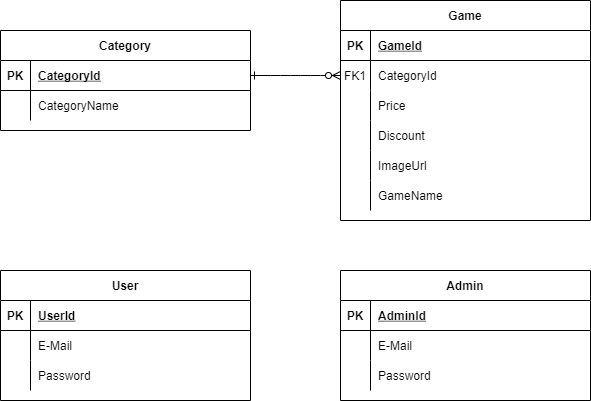

The diagram above was exported from draw.io. Its source (the exported page's mxGraphModel, read from the mxfile embedded in the PNG):
<mxGraphModel dx="997" dy="548" grid="1" gridSize="10" guides="1" tooltips="1" connect="1" arrows="1" fold="1" page="1" pageScale="1" pageWidth="850" pageHeight="1100" math="0" shadow="0" extFonts="Permanent Marker^https://fonts.googleapis.com/css?family=Permanent+Marker">
  <root>
    <mxCell id="0" />
    <mxCell id="1" parent="0" />
    <mxCell id="C-vyLk0tnHw3VtMMgP7b-1" value="" style="edgeStyle=entityRelationEdgeStyle;endArrow=ERzeroToMany;startArrow=ERone;endFill=1;startFill=0;" parent="1" source="C-vyLk0tnHw3VtMMgP7b-24" target="C-vyLk0tnHw3VtMMgP7b-6" edge="1">
      <mxGeometry width="100" height="100" relative="1" as="geometry">
        <mxPoint x="340" y="720" as="sourcePoint" />
        <mxPoint x="440" y="620" as="targetPoint" />
      </mxGeometry>
    </mxCell>
    <mxCell id="C-vyLk0tnHw3VtMMgP7b-2" value="Game" style="shape=table;startSize=30;container=1;collapsible=1;childLayout=tableLayout;fixedRows=1;rowLines=0;fontStyle=1;align=center;resizeLast=1;" parent="1" vertex="1">
      <mxGeometry x="450" y="120" width="250" height="220" as="geometry" />
    </mxCell>
    <mxCell id="C-vyLk0tnHw3VtMMgP7b-3" value="" style="shape=partialRectangle;collapsible=0;dropTarget=0;pointerEvents=0;fillColor=none;points=[[0,0.5],[1,0.5]];portConstraint=eastwest;top=0;left=0;right=0;bottom=1;" parent="C-vyLk0tnHw3VtMMgP7b-2" vertex="1">
      <mxGeometry y="30" width="250" height="30" as="geometry" />
    </mxCell>
    <mxCell id="C-vyLk0tnHw3VtMMgP7b-4" value="PK" style="shape=partialRectangle;overflow=hidden;connectable=0;fillColor=none;top=0;left=0;bottom=0;right=0;fontStyle=1;" parent="C-vyLk0tnHw3VtMMgP7b-3" vertex="1">
      <mxGeometry width="30" height="30" as="geometry">
        <mxRectangle width="30" height="30" as="alternateBounds" />
      </mxGeometry>
    </mxCell>
    <mxCell id="C-vyLk0tnHw3VtMMgP7b-5" value="GameId" style="shape=partialRectangle;overflow=hidden;connectable=0;fillColor=none;top=0;left=0;bottom=0;right=0;align=left;spacingLeft=6;fontStyle=5;" parent="C-vyLk0tnHw3VtMMgP7b-3" vertex="1">
      <mxGeometry x="30" width="220" height="30" as="geometry">
        <mxRectangle width="220" height="30" as="alternateBounds" />
      </mxGeometry>
    </mxCell>
    <mxCell id="C-vyLk0tnHw3VtMMgP7b-6" value="" style="shape=partialRectangle;collapsible=0;dropTarget=0;pointerEvents=0;fillColor=none;points=[[0,0.5],[1,0.5]];portConstraint=eastwest;top=0;left=0;right=0;bottom=0;" parent="C-vyLk0tnHw3VtMMgP7b-2" vertex="1">
      <mxGeometry y="60" width="250" height="30" as="geometry" />
    </mxCell>
    <mxCell id="C-vyLk0tnHw3VtMMgP7b-7" value="FK1" style="shape=partialRectangle;overflow=hidden;connectable=0;fillColor=none;top=0;left=0;bottom=0;right=0;" parent="C-vyLk0tnHw3VtMMgP7b-6" vertex="1">
      <mxGeometry width="30" height="30" as="geometry">
        <mxRectangle width="30" height="30" as="alternateBounds" />
      </mxGeometry>
    </mxCell>
    <mxCell id="C-vyLk0tnHw3VtMMgP7b-8" value="CategoryId" style="shape=partialRectangle;overflow=hidden;connectable=0;fillColor=none;top=0;left=0;bottom=0;right=0;align=left;spacingLeft=6;" parent="C-vyLk0tnHw3VtMMgP7b-6" vertex="1">
      <mxGeometry x="30" width="220" height="30" as="geometry">
        <mxRectangle width="220" height="30" as="alternateBounds" />
      </mxGeometry>
    </mxCell>
    <mxCell id="C-vyLk0tnHw3VtMMgP7b-9" value="" style="shape=partialRectangle;collapsible=0;dropTarget=0;pointerEvents=0;fillColor=none;points=[[0,0.5],[1,0.5]];portConstraint=eastwest;top=0;left=0;right=0;bottom=0;" parent="C-vyLk0tnHw3VtMMgP7b-2" vertex="1">
      <mxGeometry y="90" width="250" height="30" as="geometry" />
    </mxCell>
    <mxCell id="C-vyLk0tnHw3VtMMgP7b-10" value="" style="shape=partialRectangle;overflow=hidden;connectable=0;fillColor=none;top=0;left=0;bottom=0;right=0;" parent="C-vyLk0tnHw3VtMMgP7b-9" vertex="1">
      <mxGeometry width="30" height="30" as="geometry">
        <mxRectangle width="30" height="30" as="alternateBounds" />
      </mxGeometry>
    </mxCell>
    <mxCell id="C-vyLk0tnHw3VtMMgP7b-11" value="Price" style="shape=partialRectangle;overflow=hidden;connectable=0;fillColor=none;top=0;left=0;bottom=0;right=0;align=left;spacingLeft=6;" parent="C-vyLk0tnHw3VtMMgP7b-9" vertex="1">
      <mxGeometry x="30" width="220" height="30" as="geometry">
        <mxRectangle width="220" height="30" as="alternateBounds" />
      </mxGeometry>
    </mxCell>
    <mxCell id="HwPGftbapSSpRtz3OHsb-1" value="" style="shape=partialRectangle;collapsible=0;dropTarget=0;pointerEvents=0;fillColor=none;points=[[0,0.5],[1,0.5]];portConstraint=eastwest;top=0;left=0;right=0;bottom=0;" vertex="1" parent="C-vyLk0tnHw3VtMMgP7b-2">
      <mxGeometry y="120" width="250" height="30" as="geometry" />
    </mxCell>
    <mxCell id="HwPGftbapSSpRtz3OHsb-2" value="" style="shape=partialRectangle;overflow=hidden;connectable=0;fillColor=none;top=0;left=0;bottom=0;right=0;" vertex="1" parent="HwPGftbapSSpRtz3OHsb-1">
      <mxGeometry width="30" height="30" as="geometry">
        <mxRectangle width="30" height="30" as="alternateBounds" />
      </mxGeometry>
    </mxCell>
    <mxCell id="HwPGftbapSSpRtz3OHsb-3" value="Discount" style="shape=partialRectangle;overflow=hidden;connectable=0;fillColor=none;top=0;left=0;bottom=0;right=0;align=left;spacingLeft=6;" vertex="1" parent="HwPGftbapSSpRtz3OHsb-1">
      <mxGeometry x="30" width="220" height="30" as="geometry">
        <mxRectangle width="220" height="30" as="alternateBounds" />
      </mxGeometry>
    </mxCell>
    <mxCell id="HwPGftbapSSpRtz3OHsb-4" value="" style="shape=partialRectangle;collapsible=0;dropTarget=0;pointerEvents=0;fillColor=none;points=[[0,0.5],[1,0.5]];portConstraint=eastwest;top=0;left=0;right=0;bottom=0;" vertex="1" parent="C-vyLk0tnHw3VtMMgP7b-2">
      <mxGeometry y="150" width="250" height="30" as="geometry" />
    </mxCell>
    <mxCell id="HwPGftbapSSpRtz3OHsb-5" value="" style="shape=partialRectangle;overflow=hidden;connectable=0;fillColor=none;top=0;left=0;bottom=0;right=0;" vertex="1" parent="HwPGftbapSSpRtz3OHsb-4">
      <mxGeometry width="30" height="30" as="geometry">
        <mxRectangle width="30" height="30" as="alternateBounds" />
      </mxGeometry>
    </mxCell>
    <mxCell id="HwPGftbapSSpRtz3OHsb-6" value="ImageUrl" style="shape=partialRectangle;overflow=hidden;connectable=0;fillColor=none;top=0;left=0;bottom=0;right=0;align=left;spacingLeft=6;" vertex="1" parent="HwPGftbapSSpRtz3OHsb-4">
      <mxGeometry x="30" width="220" height="30" as="geometry">
        <mxRectangle width="220" height="30" as="alternateBounds" />
      </mxGeometry>
    </mxCell>
    <mxCell id="HwPGftbapSSpRtz3OHsb-7" value="" style="shape=partialRectangle;collapsible=0;dropTarget=0;pointerEvents=0;fillColor=none;points=[[0,0.5],[1,0.5]];portConstraint=eastwest;top=0;left=0;right=0;bottom=0;" vertex="1" parent="C-vyLk0tnHw3VtMMgP7b-2">
      <mxGeometry y="180" width="250" height="30" as="geometry" />
    </mxCell>
    <mxCell id="HwPGftbapSSpRtz3OHsb-8" value="" style="shape=partialRectangle;overflow=hidden;connectable=0;fillColor=none;top=0;left=0;bottom=0;right=0;" vertex="1" parent="HwPGftbapSSpRtz3OHsb-7">
      <mxGeometry width="30" height="30" as="geometry">
        <mxRectangle width="30" height="30" as="alternateBounds" />
      </mxGeometry>
    </mxCell>
    <mxCell id="HwPGftbapSSpRtz3OHsb-9" value="GameName" style="shape=partialRectangle;overflow=hidden;connectable=0;fillColor=none;top=0;left=0;bottom=0;right=0;align=left;spacingLeft=6;" vertex="1" parent="HwPGftbapSSpRtz3OHsb-7">
      <mxGeometry x="30" width="220" height="30" as="geometry">
        <mxRectangle width="220" height="30" as="alternateBounds" />
      </mxGeometry>
    </mxCell>
    <mxCell id="C-vyLk0tnHw3VtMMgP7b-13" value="User" style="shape=table;startSize=30;container=1;collapsible=1;childLayout=tableLayout;fixedRows=1;rowLines=0;fontStyle=1;align=center;resizeLast=1;" parent="1" vertex="1">
      <mxGeometry x="110" y="390" width="250" height="130" as="geometry" />
    </mxCell>
    <mxCell id="C-vyLk0tnHw3VtMMgP7b-14" value="" style="shape=partialRectangle;collapsible=0;dropTarget=0;pointerEvents=0;fillColor=none;points=[[0,0.5],[1,0.5]];portConstraint=eastwest;top=0;left=0;right=0;bottom=1;" parent="C-vyLk0tnHw3VtMMgP7b-13" vertex="1">
      <mxGeometry y="30" width="250" height="30" as="geometry" />
    </mxCell>
    <mxCell id="C-vyLk0tnHw3VtMMgP7b-15" value="PK" style="shape=partialRectangle;overflow=hidden;connectable=0;fillColor=none;top=0;left=0;bottom=0;right=0;fontStyle=1;" parent="C-vyLk0tnHw3VtMMgP7b-14" vertex="1">
      <mxGeometry width="30" height="30" as="geometry">
        <mxRectangle width="30" height="30" as="alternateBounds" />
      </mxGeometry>
    </mxCell>
    <mxCell id="C-vyLk0tnHw3VtMMgP7b-16" value="UserId" style="shape=partialRectangle;overflow=hidden;connectable=0;fillColor=none;top=0;left=0;bottom=0;right=0;align=left;spacingLeft=6;fontStyle=5;" parent="C-vyLk0tnHw3VtMMgP7b-14" vertex="1">
      <mxGeometry x="30" width="220" height="30" as="geometry">
        <mxRectangle width="220" height="30" as="alternateBounds" />
      </mxGeometry>
    </mxCell>
    <mxCell id="C-vyLk0tnHw3VtMMgP7b-17" value="" style="shape=partialRectangle;collapsible=0;dropTarget=0;pointerEvents=0;fillColor=none;points=[[0,0.5],[1,0.5]];portConstraint=eastwest;top=0;left=0;right=0;bottom=0;" parent="C-vyLk0tnHw3VtMMgP7b-13" vertex="1">
      <mxGeometry y="60" width="250" height="30" as="geometry" />
    </mxCell>
    <mxCell id="C-vyLk0tnHw3VtMMgP7b-18" value="" style="shape=partialRectangle;overflow=hidden;connectable=0;fillColor=none;top=0;left=0;bottom=0;right=0;" parent="C-vyLk0tnHw3VtMMgP7b-17" vertex="1">
      <mxGeometry width="30" height="30" as="geometry">
        <mxRectangle width="30" height="30" as="alternateBounds" />
      </mxGeometry>
    </mxCell>
    <mxCell id="C-vyLk0tnHw3VtMMgP7b-19" value="E-Mail" style="shape=partialRectangle;overflow=hidden;connectable=0;fillColor=none;top=0;left=0;bottom=0;right=0;align=left;spacingLeft=6;" parent="C-vyLk0tnHw3VtMMgP7b-17" vertex="1">
      <mxGeometry x="30" width="220" height="30" as="geometry">
        <mxRectangle width="220" height="30" as="alternateBounds" />
      </mxGeometry>
    </mxCell>
    <mxCell id="C-vyLk0tnHw3VtMMgP7b-20" value="" style="shape=partialRectangle;collapsible=0;dropTarget=0;pointerEvents=0;fillColor=none;points=[[0,0.5],[1,0.5]];portConstraint=eastwest;top=0;left=0;right=0;bottom=0;" parent="C-vyLk0tnHw3VtMMgP7b-13" vertex="1">
      <mxGeometry y="90" width="250" height="30" as="geometry" />
    </mxCell>
    <mxCell id="C-vyLk0tnHw3VtMMgP7b-21" value="" style="shape=partialRectangle;overflow=hidden;connectable=0;fillColor=none;top=0;left=0;bottom=0;right=0;" parent="C-vyLk0tnHw3VtMMgP7b-20" vertex="1">
      <mxGeometry width="30" height="30" as="geometry">
        <mxRectangle width="30" height="30" as="alternateBounds" />
      </mxGeometry>
    </mxCell>
    <mxCell id="C-vyLk0tnHw3VtMMgP7b-22" value="Password" style="shape=partialRectangle;overflow=hidden;connectable=0;fillColor=none;top=0;left=0;bottom=0;right=0;align=left;spacingLeft=6;" parent="C-vyLk0tnHw3VtMMgP7b-20" vertex="1">
      <mxGeometry x="30" width="220" height="30" as="geometry">
        <mxRectangle width="220" height="30" as="alternateBounds" />
      </mxGeometry>
    </mxCell>
    <mxCell id="C-vyLk0tnHw3VtMMgP7b-23" value="Category" style="shape=table;startSize=30;container=1;collapsible=1;childLayout=tableLayout;fixedRows=1;rowLines=0;fontStyle=1;align=center;resizeLast=1;" parent="1" vertex="1">
      <mxGeometry x="110" y="150" width="250" height="100" as="geometry" />
    </mxCell>
    <mxCell id="C-vyLk0tnHw3VtMMgP7b-24" value="" style="shape=partialRectangle;collapsible=0;dropTarget=0;pointerEvents=0;fillColor=none;points=[[0,0.5],[1,0.5]];portConstraint=eastwest;top=0;left=0;right=0;bottom=1;" parent="C-vyLk0tnHw3VtMMgP7b-23" vertex="1">
      <mxGeometry y="30" width="250" height="30" as="geometry" />
    </mxCell>
    <mxCell id="C-vyLk0tnHw3VtMMgP7b-25" value="PK" style="shape=partialRectangle;overflow=hidden;connectable=0;fillColor=none;top=0;left=0;bottom=0;right=0;fontStyle=1;" parent="C-vyLk0tnHw3VtMMgP7b-24" vertex="1">
      <mxGeometry width="30" height="30" as="geometry">
        <mxRectangle width="30" height="30" as="alternateBounds" />
      </mxGeometry>
    </mxCell>
    <mxCell id="C-vyLk0tnHw3VtMMgP7b-26" value="CategoryId" style="shape=partialRectangle;overflow=hidden;connectable=0;fillColor=none;top=0;left=0;bottom=0;right=0;align=left;spacingLeft=6;fontStyle=5;" parent="C-vyLk0tnHw3VtMMgP7b-24" vertex="1">
      <mxGeometry x="30" width="220" height="30" as="geometry">
        <mxRectangle width="220" height="30" as="alternateBounds" />
      </mxGeometry>
    </mxCell>
    <mxCell id="C-vyLk0tnHw3VtMMgP7b-27" value="" style="shape=partialRectangle;collapsible=0;dropTarget=0;pointerEvents=0;fillColor=none;points=[[0,0.5],[1,0.5]];portConstraint=eastwest;top=0;left=0;right=0;bottom=0;" parent="C-vyLk0tnHw3VtMMgP7b-23" vertex="1">
      <mxGeometry y="60" width="250" height="30" as="geometry" />
    </mxCell>
    <mxCell id="C-vyLk0tnHw3VtMMgP7b-28" value="" style="shape=partialRectangle;overflow=hidden;connectable=0;fillColor=none;top=0;left=0;bottom=0;right=0;" parent="C-vyLk0tnHw3VtMMgP7b-27" vertex="1">
      <mxGeometry width="30" height="30" as="geometry">
        <mxRectangle width="30" height="30" as="alternateBounds" />
      </mxGeometry>
    </mxCell>
    <mxCell id="C-vyLk0tnHw3VtMMgP7b-29" value="CategoryName" style="shape=partialRectangle;overflow=hidden;connectable=0;fillColor=none;top=0;left=0;bottom=0;right=0;align=left;spacingLeft=6;" parent="C-vyLk0tnHw3VtMMgP7b-27" vertex="1">
      <mxGeometry x="30" width="220" height="30" as="geometry">
        <mxRectangle width="220" height="30" as="alternateBounds" />
      </mxGeometry>
    </mxCell>
    <mxCell id="HwPGftbapSSpRtz3OHsb-10" value="Admin" style="shape=table;startSize=30;container=1;collapsible=1;childLayout=tableLayout;fixedRows=1;rowLines=0;fontStyle=1;align=center;resizeLast=1;" vertex="1" parent="1">
      <mxGeometry x="450" y="390" width="250" height="130" as="geometry" />
    </mxCell>
    <mxCell id="HwPGftbapSSpRtz3OHsb-11" value="" style="shape=partialRectangle;collapsible=0;dropTarget=0;pointerEvents=0;fillColor=none;points=[[0,0.5],[1,0.5]];portConstraint=eastwest;top=0;left=0;right=0;bottom=1;" vertex="1" parent="HwPGftbapSSpRtz3OHsb-10">
      <mxGeometry y="30" width="250" height="30" as="geometry" />
    </mxCell>
    <mxCell id="HwPGftbapSSpRtz3OHsb-12" value="PK" style="shape=partialRectangle;overflow=hidden;connectable=0;fillColor=none;top=0;left=0;bottom=0;right=0;fontStyle=1;" vertex="1" parent="HwPGftbapSSpRtz3OHsb-11">
      <mxGeometry width="30" height="30" as="geometry">
        <mxRectangle width="30" height="30" as="alternateBounds" />
      </mxGeometry>
    </mxCell>
    <mxCell id="HwPGftbapSSpRtz3OHsb-13" value="AdminId" style="shape=partialRectangle;overflow=hidden;connectable=0;fillColor=none;top=0;left=0;bottom=0;right=0;align=left;spacingLeft=6;fontStyle=5;" vertex="1" parent="HwPGftbapSSpRtz3OHsb-11">
      <mxGeometry x="30" width="220" height="30" as="geometry">
        <mxRectangle width="220" height="30" as="alternateBounds" />
      </mxGeometry>
    </mxCell>
    <mxCell id="HwPGftbapSSpRtz3OHsb-14" value="" style="shape=partialRectangle;collapsible=0;dropTarget=0;pointerEvents=0;fillColor=none;points=[[0,0.5],[1,0.5]];portConstraint=eastwest;top=0;left=0;right=0;bottom=0;" vertex="1" parent="HwPGftbapSSpRtz3OHsb-10">
      <mxGeometry y="60" width="250" height="30" as="geometry" />
    </mxCell>
    <mxCell id="HwPGftbapSSpRtz3OHsb-15" value="" style="shape=partialRectangle;overflow=hidden;connectable=0;fillColor=none;top=0;left=0;bottom=0;right=0;" vertex="1" parent="HwPGftbapSSpRtz3OHsb-14">
      <mxGeometry width="30" height="30" as="geometry">
        <mxRectangle width="30" height="30" as="alternateBounds" />
      </mxGeometry>
    </mxCell>
    <mxCell id="HwPGftbapSSpRtz3OHsb-16" value="E-Mail" style="shape=partialRectangle;overflow=hidden;connectable=0;fillColor=none;top=0;left=0;bottom=0;right=0;align=left;spacingLeft=6;" vertex="1" parent="HwPGftbapSSpRtz3OHsb-14">
      <mxGeometry x="30" width="220" height="30" as="geometry">
        <mxRectangle width="220" height="30" as="alternateBounds" />
      </mxGeometry>
    </mxCell>
    <mxCell id="HwPGftbapSSpRtz3OHsb-17" value="" style="shape=partialRectangle;collapsible=0;dropTarget=0;pointerEvents=0;fillColor=none;points=[[0,0.5],[1,0.5]];portConstraint=eastwest;top=0;left=0;right=0;bottom=0;" vertex="1" parent="HwPGftbapSSpRtz3OHsb-10">
      <mxGeometry y="90" width="250" height="30" as="geometry" />
    </mxCell>
    <mxCell id="HwPGftbapSSpRtz3OHsb-18" value="" style="shape=partialRectangle;overflow=hidden;connectable=0;fillColor=none;top=0;left=0;bottom=0;right=0;" vertex="1" parent="HwPGftbapSSpRtz3OHsb-17">
      <mxGeometry width="30" height="30" as="geometry">
        <mxRectangle width="30" height="30" as="alternateBounds" />
      </mxGeometry>
    </mxCell>
    <mxCell id="HwPGftbapSSpRtz3OHsb-19" value="Password" style="shape=partialRectangle;overflow=hidden;connectable=0;fillColor=none;top=0;left=0;bottom=0;right=0;align=left;spacingLeft=6;" vertex="1" parent="HwPGftbapSSpRtz3OHsb-17">
      <mxGeometry x="30" width="220" height="30" as="geometry">
        <mxRectangle width="220" height="30" as="alternateBounds" />
      </mxGeometry>
    </mxCell>
  </root>
</mxGraphModel>